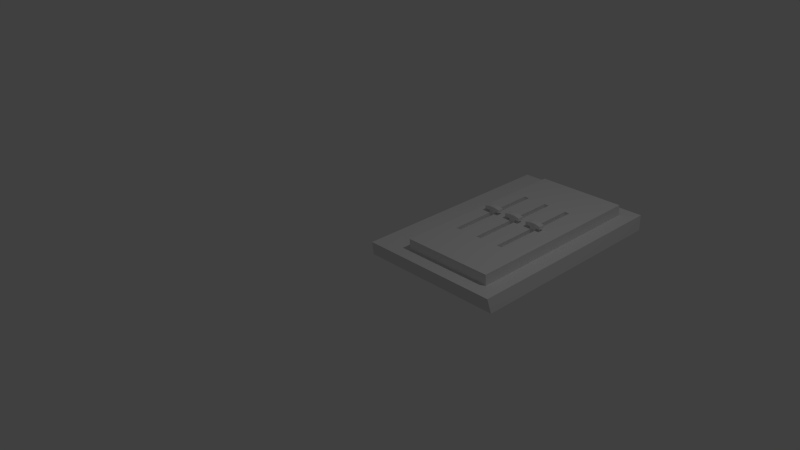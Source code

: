 # Source: panel_4.blend  (saved by Blender 2.76.0; exported with 4.5.12 LTS)
import bpy
from mathutils import Matrix  # noqa: F401  (used for matrix-valued properties, if any)

bpy.ops.wm.read_factory_settings(use_empty=True)
scene = bpy.context.scene
scene.name = 'Scene'

# ---- collections
col_collection_1 = bpy.data.collections.new('Collection 1'); scene.collection.children.link(col_collection_1)

# ---- world
world_world = bpy.data.worlds.new('World'); scene.world = world_world
world_world.color = (0.05088, 0.05088, 0.05088)
world_world.use_sun_shadow = False
world_world.sun_shadow_jitter_overblur = 0.0
world_world.cycles.sampling_method = 'MANUAL'
world_world.cycles.sample_map_resolution = 256

# ---- cameras
cam_camera = bpy.data.cameras.new('Camera')
cam_camera.clip_end = 100.0
cam_camera.lens = 35.0
cam_camera.sensor_width = 32.0
cam_camera.sensor_height = 18.0
cam_camera.ortho_scale = 7.314
cam_camera.dof.focus_distance = 0.0
cam_camera.dof.aperture_fstop = 128.0

# ---- lights
light_lamp = bpy.data.lights.new('Lamp', 'POINT')
light_lamp.transmission_factor = 0.0
light_lamp.cutoff_distance = 30.0
light_lamp.energy = 100.0
light_lamp.shadow_buffer_clip_start = 1.001
light_lamp.shadow_soft_size = 0.1
light_lamp.shadow_maximum_resolution = 0.006
light_lamp.use_absolute_resolution = True
light_lamp.cycles.use_multiple_importance_sampling = False

# ---- meshes
me_slider = bpy.data.meshes.new('slider')
me_slider.from_pydata([(-1.0, -1.0, -1.583), (-1.0, -1.0, 0.4171), (-1.0, 1.0, -1.583), (-1.0, 1.0, 0.4171), (1.0, -1.0, -1.583), (1.0, -1.0, 0.4171), (1.0, 1.0, -1.583), (1.0, 1.0, 0.4171), (-1.0, -1.0, 1.479), (-1.0, 1.0, 1.479), (1.0, 1.0, 1.479), (1.0, -1.0, 1.479), (3.129, 1.0, 0.4171), (3.129, -1.0, 0.4171), (3.129, 1.0, 1.166), (3.129, -1.0, 1.166), (-3.156, -1.0, 0.4171), (-3.156, 1.0, 0.4171), (-3.156, -1.0, 1.166), (-3.156, 1.0, 1.166)], [], [(7, 3, 9, 10), (1, 3, 2, 0), (3, 7, 6, 2), (7, 5, 4, 6), (5, 1, 0, 4), (0, 2, 6, 4), (11, 10, 9, 8), (1, 8, 18, 16), (1, 5, 11, 8), (7, 10, 14, 12), (13, 12, 14, 15), (5, 7, 12, 13), (10, 11, 15, 14), (11, 5, 13, 15), (17, 16, 18, 19), (9, 3, 17, 19), (3, 1, 16, 17), (8, 9, 19, 18)])
me_slider.use_remesh_preserve_volume = False
me_slider.use_remesh_preserve_attributes = False
me_slider.use_mirror_vertex_groups = False
me_slider.update()
me_panel = bpy.data.meshes.new('panel')
me_panel.from_pydata([(0.5106, 0.1644, 0.2), (0.5117, 0.1523, 0.3529), (0.5117, 2.823, 0.3529), (0.5106, 2.836, 0.2), (0.02544, 3.044, 0.2), (0.02544, -0.04363, 0.2), (1.767, 0.1644, 0.2), (1.768, 0.1523, 0.3529), (1.046, 0.7892, 0.3529), (0.7788, 0.7892, 0.3529), (0.7072, 0.7892, 0.3529), (1.768, 2.823, 0.3529), (1.455, 2.142, 0.3529), (1.455, 0.7892, 0.3529), (1.384, 0.7892, 0.3529), (1.117, 0.7892, 0.3529), (1.046, 2.142, 0.3529), (1.117, 2.142, 0.3529), (1.384, 2.142, 0.3529), (0.7072, 2.142, 0.3529), (0.7788, 2.142, 0.3529), (1.767, 2.836, 0.2), (1.975, 3.044, 0.2), (0.0, 3.0, 0.0), (0.0, 0.0, 0.0), (1.975, -0.04363, 0.2), (2.0, 3.0, 0.0), (2.0, 0.0, 0.0), (1.384, 0.7892, 0.2851), (1.384, 2.142, 0.2851), (1.455, 2.142, 0.2851), (1.455, 0.7892, 0.2851), (1.046, 0.7892, 0.2851), (1.046, 2.142, 0.2851), (1.117, 2.142, 0.2851), (1.117, 0.7892, 0.2851), (0.7072, 0.7892, 0.2851), (0.7072, 2.142, 0.2851), (0.7788, 2.142, 0.2851), (0.7788, 0.7892, 0.2851)], [], [(0, 1, 2, 3), (3, 4, 5, 0), (6, 7, 1, 0), (8, 9, 10, 1, 7, 11, 12, 13, 14, 15), (16, 17, 15, 14, 18, 12, 11, 2, 1, 10, 19, 20, 9, 8), (3, 2, 11, 21), (21, 22, 4, 3), (4, 23, 24, 5), (0, 5, 25, 6), (21, 11, 7, 6), (6, 25, 22, 21), (22, 26, 23, 4), (5, 24, 27, 25), (25, 27, 26, 22), (18, 14, 28, 29), (12, 18, 29, 30), (28, 31, 30, 29), (14, 13, 31, 28), (13, 12, 30, 31), (16, 8, 32, 33), (17, 16, 33, 34), (32, 35, 34, 33), (8, 15, 35, 32), (15, 17, 34, 35), (19, 10, 36, 37), (20, 19, 37, 38), (36, 39, 38, 37), (10, 9, 39, 36), (9, 20, 38, 39)])
me_panel.use_remesh_preserve_volume = False
me_panel.use_remesh_preserve_attributes = False
me_panel.use_mirror_vertex_groups = False
me_panel.update()

# ---- objects
ob_cube_002 = bpy.data.objects.new('Cube.002', me_slider)
ob_cube_001 = bpy.data.objects.new('Cube.001', me_slider)
ob_cube = bpy.data.objects.new('Cube', me_slider)
ob_vert = bpy.data.objects.new('Vert', me_panel)
ob_lamp = bpy.data.objects.new('Lamp', light_lamp)
ob_camera = bpy.data.objects.new('Camera', cam_camera)

# ---- transforms, parenting, visibility, modifiers, constraints
ob_cube_002.location = (1.081, 1.465, 0.3705)
ob_cube_002.scale = (0.03576, 0.04187, 0.054)
ob_cube_002.lineart.crease_threshold = 0.0
_m = ob_cube_002.modifiers.new('Boolean', 'BOOLEAN')
_m.solver = 'FAST'
ob_cube_001.location = (1.42, 1.465, 0.3705)
ob_cube_001.scale = (0.03576, 0.04187, 0.054)
ob_cube_001.lineart.crease_threshold = 0.0
_m = ob_cube_001.modifiers.new('Boolean', 'BOOLEAN')
_m.solver = 'FAST'
ob_cube.location = (0.743, 1.465, 0.3705)
ob_cube.scale = (0.03576, 0.04187, 0.054)
ob_cube.lineart.crease_threshold = 0.0
_m = ob_cube.modifiers.new('Boolean', 'BOOLEAN')
_m.solver = 'FAST'
ob_vert.location = (0.0, 0.0, 0.0)
ob_vert.lineart.crease_threshold = 0.0
ob_lamp.location = (4.076, 1.005, 5.904)
ob_lamp.rotation_euler = (0.6503, 0.05522, 1.866)
ob_lamp.lock_rotations_4d = False
ob_lamp.empty_display_type = 'ARROWS'
ob_lamp.color = (0.0, 0.0, 0.0, 0.0)
ob_lamp.lineart.crease_threshold = 0.0
ob_camera.location = (7.481, -6.508, 5.344)
ob_camera.rotation_euler = (1.109, 0.01082, 0.8149)
ob_camera.lock_rotations_4d = False
ob_camera.empty_display_type = 'ARROWS'
ob_camera.color = (0.0, 0.0, 0.0, 0.0)
ob_camera.display_type = 'WIRE'
ob_camera.lineart.crease_threshold = 0.0

# ---- collection membership
col_collection_1.objects.link(ob_cube_002)
col_collection_1.objects.link(ob_cube_001)
col_collection_1.objects.link(ob_cube)
col_collection_1.objects.link(ob_vert)
col_collection_1.objects.link(ob_lamp)
col_collection_1.objects.link(ob_camera)

# ---- scene / render settings (as saved in the file)
scene.camera = ob_camera
scene.frame_start = 1; scene.frame_end = 250; scene.frame_set(1)
scene.render.engine = 'BLENDER_EEVEE_NEXT'
scene.render.resolution_percentage = 50
scene.render.dither_intensity = 0.0
scene.cycles.use_denoising = False
scene.cycles.samples = 10
scene.cycles.sampling_pattern = 'TABULATED_SOBOL'
scene.cycles.light_sampling_threshold = 0.0
scene.cycles.use_adaptive_sampling = False
scene.cycles.use_light_tree = False
scene.cycles.blur_glossy = 0.0
scene.cycles.pixel_filter_type = 'GAUSSIAN'
scene.cycles.sample_clamp_indirect = 0.0
scene.view_settings.view_transform = 'Standard'
bpy.context.view_layer.update()
